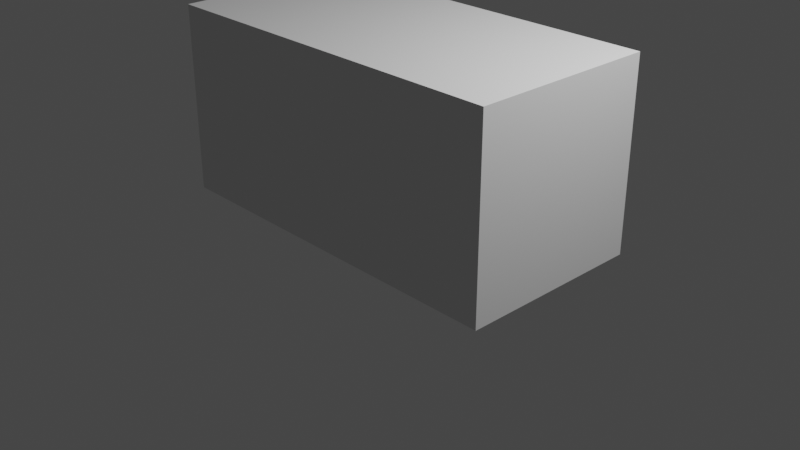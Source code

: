 # Source: untitled.blend  (saved by Blender 2.93.21; exported with 4.5.12 LTS)
import bpy
from mathutils import Matrix  # noqa: F401  (used for matrix-valued properties, if any)

bpy.ops.wm.read_factory_settings(use_empty=True)
scene = bpy.context.scene
scene.name = 'Scene'

# ---- collections
col_collection = bpy.data.collections.new('Collection'); scene.collection.children.link(col_collection)

# ---- world
world_world = bpy.data.worlds.new('World'); scene.world = world_world
world_world.use_nodes = True; world_world.node_tree.nodes.clear()
_N = world_world.node_tree.nodes; _L = world_world.node_tree.links
n0 = _N.new('ShaderNodeOutputWorld'); n0.name = 'World Output'; n0.location = (300, 300)
n1 = _N.new('ShaderNodeBackground'); n1.name = 'Background'; n1.location = (10, 300)
n1.inputs[0].default_value = (0.05088, 0.05088, 0.05088, 1.0)
_L.new(n1.outputs[0], n0.inputs[0])
n0.is_active_output = True
world_world.color = (0.05088, 0.05088, 0.05088)
world_world.use_sun_shadow = False
world_world.sun_shadow_jitter_overblur = 0.0

# ---- cameras
cam_camera = bpy.data.cameras.new('Camera')
cam_camera.clip_end = 100.0
cam_camera.ortho_scale = 7.314

# ---- lights
light_light = bpy.data.lights.new('Light', 'POINT')
light_light.transmission_factor = 0.0
light_light.energy = 1000.0
light_light.shadow_soft_size = 0.1
light_light.shadow_maximum_resolution = 0.006
light_light.use_absolute_resolution = True

# ---- meshes
me_cube_001 = bpy.data.meshes.new('Cube.001')
me_cube_001.from_pydata([(-1.0, -1.0, -1.0), (-1.0, -1.0, 1.0), (-1.0, 1.0, -1.0), (-1.0, 1.0, 1.0), (1.0, -1.0, -1.0), (1.0, -1.0, 1.0), (1.0, 1.0, -1.0), (1.0, 1.0, 1.0), (-1.0, -1.0, -0.7504), (1.0, -0.75, -0.3754), (1.0, -0.75, -0.0003638), (1.0, -0.75, 0.3747), (-1.0, -1.0, 0.7497), (-1.0, 1.0, 0.7497), (1.0, 0.75, -0.3754), (1.0, 0.75, -0.0003638), (1.0, 0.75, 0.3747), (-1.0, 1.0, -0.7504), (1.0, 1.0, 0.7497), (-1.0, 0.75, -0.3754), (-1.0, 0.75, -0.0003638), (-1.0, 0.75, 0.3747), (1.0, 1.0, -0.7504), (1.0, -1.0, 0.7497), (-1.0, -0.75, -0.3754), (-1.0, -0.75, -0.0003637), (-1.0, -0.75, 0.3747), (1.0, -1.0, -0.7504), (0.7503, 1.0, -1.0), (-0.75, 1.0, -1.0), (-0.75, 1.0, 1.0), (0.7503, 1.0, 1.0), (-0.75, -1.0, -1.0), (0.7503, -1.0, -1.0), (0.7503, -1.0, 1.0), (-0.75, -1.0, 1.0), (0.7503, -1.0, -0.7504), (-0.75, -1.0, -0.7504), (-0.75, -1.0, -0.3754), (-0.75, -1.0, -0.0003637), (-0.75, -1.0, 0.3747), (0.7503, -1.0, -0.3754), (0.7503, -1.0, -0.0003638), (0.7503, -1.0, 0.3747), (0.7503, -1.0, 0.7497), (-0.75, -1.0, 0.7497), (-0.75, 1.0, -0.7504), (0.7503, 1.0, -0.7504), (0.7503, 1.0, -0.3754), (0.7503, 1.0, -0.0003638), (0.7503, 1.0, 0.3747), (-0.75, 1.0, -0.3754), (-0.75, 1.0, -0.0003638), (-0.75, 1.0, 0.3747), (-0.75, 1.0, 0.7497), (0.7503, 1.0, 0.7497), (-1.0, 0.75, -1.0), (-1.0, -0.75, -1.0), (-1.0, -0.75, 1.0), (-1.0, 0.75, 1.0), (1.0, -0.75, -1.0), (1.0, 0.75, -1.0), (1.0, 0.75, 1.0), (1.0, -0.75, 1.0), (1.0, 0.75, -0.7504), (1.0, -0.75, -0.7504), (1.0, -1.0, -0.3754), (1.0, -1.0, -0.0003638), (1.0, -1.0, 0.3747), (1.0, 1.0, -0.3754), (1.0, 1.0, -0.0003638), (1.0, 1.0, 0.3747), (1.0, 0.75, 0.7497), (1.0, -0.75, 0.7497), (-1.0, -0.75, -0.7504), (-1.0, 0.75, -0.7504), (-1.0, 1.0, -0.3754), (-1.0, 1.0, -0.0003638), (-1.0, 1.0, 0.3747), (-1.0, -1.0, 0.3747), (-1.0, -1.0, -0.0003637), (-1.0, -1.0, -0.3754), (-1.0, -0.75, 0.7497), (-1.0, 0.75, 0.7497), (-0.75, 0.75, -1.0), (-0.75, -0.75, -1.0), (0.7503, 0.75, -1.0), (0.7503, -0.75, -1.0)], [], [(83, 59, 3, 13), (55, 31, 7, 18), (73, 63, 5, 23), (45, 35, 1, 12), (87, 60, 4, 33), (32, 37, 8, 0), (40, 79, 80, 39), (38, 81, 8, 37), (10, 67, 66, 9), (60, 65, 27, 4), (11, 68, 67, 10), (45, 12, 79, 40), (9, 66, 27, 65), (49, 70, 69, 48), (28, 47, 22, 6), (50, 71, 70, 49), (73, 23, 68, 11), (48, 69, 22, 47), (20, 77, 76, 19), (56, 75, 17, 2), (21, 78, 77, 20), (55, 18, 71, 50), (19, 76, 17, 75), (51, 52, 49, 48), (53, 54, 55, 50), (24, 25, 20, 19), (66, 67, 42, 41), (78, 13, 54, 53), (36, 41, 38, 37), (67, 68, 43, 42), (17, 76, 51, 46), (42, 43, 40, 39), (2, 17, 46, 29), (29, 46, 47, 28), (43, 44, 45, 40), (41, 42, 39, 38), (76, 77, 52, 51), (68, 23, 44, 43), (46, 51, 48, 47), (77, 78, 53, 52), (83, 13, 78, 21), (52, 53, 50, 49), (4, 27, 36, 33), (33, 36, 37, 32), (57, 85, 32, 0), (85, 87, 33, 32), (23, 5, 34, 44), (44, 34, 35, 45), (13, 3, 30, 54), (54, 30, 31, 55), (29, 28, 86, 84), (84, 86, 87, 85), (2, 29, 84, 56), (56, 84, 85, 57), (59, 58, 1, 35, 34, 5, 63, 62, 7, 31, 30, 3), (26, 82, 83, 21), (22, 69, 14, 64), (69, 70, 15, 14), (79, 12, 82, 26), (64, 14, 9, 65), (70, 71, 16, 15), (8, 81, 24, 74), (15, 16, 11, 10), (0, 8, 74, 57), (57, 74, 75, 56), (16, 72, 73, 11), (14, 15, 10, 9), (81, 80, 25, 24), (71, 18, 72, 16), (74, 24, 19, 75), (80, 79, 26, 25), (27, 66, 41, 36), (25, 26, 21, 20), (6, 22, 64, 61), (61, 64, 65, 60), (28, 6, 61, 86), (86, 61, 60, 87), (18, 7, 62, 72), (72, 62, 63, 73), (12, 1, 58, 82), (82, 58, 59, 83), (39, 80, 81, 38)])
_uv = me_cube_001.uv_layers.new(name='UVMap')
_uv.uv.foreach_set('vector', [0.5937, 0.2188, 0.625, 0.2188, 0.625, 0.25, 0.5937, 0.25, 0.5937, 0.4167, 0.625, 0.4167, 0.625, 0.5, 0.5937, 0.5, 0.5937, 0.7188, 0.625, 0.7188, 0.625, 0.75, 0.5937, 0.75, 0.5937, 0.9688, 0.625, 0.9688, 0.625, 1.0, 0.5937, 1.0, 0.2917, 0.7188, 0.375, 0.7188, 0.375, 0.75, 0.2917, 0.75, 0.375, 0.9688, 0.4062, 0.9688, 0.4062, 1.0, 0.375, 1.0, 0.5468, 0.9688, 0.5468, 1.0, 0.5, 1.0, 0.5, 0.9688, 0.4531, 0.9688, 0.4531, 1.0, 0.4062, 1.0, 0.4062, 0.9688, 0.5, 0.7188, 0.5, 0.75, 0.4531, 0.75, 0.4531, 0.7188, 0.375, 0.7188, 0.4062, 0.7188, 0.4062, 0.75, 0.375, 0.75, 0.5468, 0.7188, 0.5468, 0.75, 0.5, 0.75, 0.5, 0.7188, 0.5937, 0.9688, 0.5937, 1.0, 0.5468, 1.0, 0.5468, 0.9688, 0.4531, 0.7188, 0.4531, 0.75, 0.4062, 0.75, 0.4062, 0.7188, 0.5, 0.4167, 0.5, 0.5, 0.4531, 0.5, 0.4531, 0.4167, 0.375, 0.4167, 0.4062, 0.4167, 0.4062, 0.5, 0.375, 0.5, 0.5468, 0.4167, 0.5468, 0.5, 0.5, 0.5, 0.5, 0.4167, 0.5937, 0.7188, 0.5937, 0.75, 0.5468, 0.75, 0.5468, 0.7188, 0.4531, 0.4167, 0.4531, 0.5, 0.4062, 0.5, 0.4062, 0.4167, 0.5, 0.2188, 0.5, 0.25, 0.4531, 0.25, 0.4531, 0.2188, 0.375, 0.2188, 0.4062, 0.2188, 0.4062, 0.25, 0.375, 0.25, 0.5468, 0.2188, 0.5468, 0.25, 0.5, 0.25, 0.5, 0.2188, 0.5937, 0.4167, 0.5937, 0.5, 0.5468, 0.5, 0.5468, 0.4167, 0.4531, 0.2188, 0.4531, 0.25, 0.4062, 0.25, 0.4062, 0.2188, 0.4531, 0.2812, 0.5, 0.2812, 0.5, 0.4167, 0.4531, 0.4167, 0.5468, 0.2812, 0.5937, 0.2812, 0.5937, 0.4167, 0.5468, 0.4167, 0.4531, 0.03125, 0.5, 0.03125, 0.5, 0.2188, 0.4531, 0.2188, 0.4531, 0.75, 0.5, 0.75, 0.5, 0.8333, 0.4531, 0.8333, 0.5468, 0.25, 0.5937, 0.25, 0.5937, 0.2812, 0.5468, 0.2812, 0.4062, 0.8333, 0.4531, 0.8333, 0.4531, 0.9688, 0.4062, 0.9688, 0.5, 0.75, 0.5468, 0.75, 0.5468, 0.8333, 0.5, 0.8333, 0.4062, 0.25, 0.4531, 0.25, 0.4531, 0.2812, 0.4062, 0.2812, 0.5, 0.8333, 0.5468, 0.8333, 0.5468, 0.9688, 0.5, 0.9688, 0.375, 0.25, 0.4062, 0.25, 0.4062, 0.2812, 0.375, 0.2812, 0.375, 0.2812, 0.4062, 0.2812, 0.4062, 0.4167, 0.375, 0.4167, 0.5468, 0.8333, 0.5937, 0.8333, 0.5937, 0.9688, 0.5468, 0.9688, 0.4531, 0.8333, 0.5, 0.8333, 0.5, 0.9688, 0.4531, 0.9688, 0.4531, 0.25, 0.5, 0.25, 0.5, 0.2812, 0.4531, 0.2812, 0.5468, 0.75, 0.5937, 0.75, 0.5937, 0.8333, 0.5468, 0.8333, 0.4062, 0.2812, 0.4531, 0.2812, 0.4531, 0.4167, 0.4062, 0.4167, 0.5, 0.25, 0.5468, 0.25, 0.5468, 0.2812, 0.5, 0.2812, 0.5937, 0.2188, 0.5937, 0.25, 0.5468, 0.25, 0.5468, 0.2188, 0.5, 0.2812, 0.5468, 0.2812, 0.5468, 0.4167, 0.5, 0.4167, 0.375, 0.75, 0.4062, 0.75, 0.4062, 0.8333, 0.375, 0.8333, 0.375, 0.8333, 0.4062, 0.8333, 0.4062, 0.9688, 0.375, 0.9688, 0.125, 0.7188, 0.1562, 0.7188, 0.1562, 0.75, 0.125, 0.75, 0.1562, 0.7188, 0.2917, 0.7188, 0.2917, 0.75, 0.1562, 0.75, 0.5937, 0.75, 0.625, 0.75, 0.625, 0.8333, 0.5937, 0.8333, 0.5937, 0.8333, 0.625, 0.8333, 0.625, 0.9688, 0.5937, 0.9688, 0.5937, 0.25, 0.625, 0.25, 0.625, 0.2812, 0.5937, 0.2812, 0.5937, 0.2812, 0.625, 0.2812, 0.625, 0.4167, 0.5937, 0.4167, 0.1562, 0.5, 0.2917, 0.5, 0.2917, 0.5312, 0.1562, 0.5312, 0.1562, 0.5312, 0.2917, 0.5312, 0.2917, 0.7188, 0.1562, 0.7188, 0.125, 0.5, 0.1562, 0.5, 0.1562, 0.5312, 0.125, 0.5312, 0.125, 0.5312, 0.1562, 0.5312, 0.1562, 0.7188, 0.125, 0.7188, 0.875, 0.5312, 0.875, 0.7188, 0.875, 0.75, 0.8438, 0.75, 0.7083, 0.75, 0.625, 0.75, 0.625, 0.7188, 0.625, 0.5312, 0.625, 0.5, 0.7083, 0.5, 0.8438, 0.5, 0.875, 0.5, 0.5468, 0.03125, 0.5937, 0.03125, 0.5937, 0.2188, 0.5468, 0.2188, 0.4062, 0.5, 0.4531, 0.5, 0.4531, 0.5312, 0.4062, 0.5312, 0.4531, 0.5, 0.5, 0.5, 0.5, 0.5312, 0.4531, 0.5312, 0.5468, 0.0, 0.5937, 0.0, 0.5937, 0.03125, 0.5468, 0.03125, 0.4062, 0.5312, 0.4531, 0.5312, 0.4531, 0.7188, 0.4062, 0.7188, 0.5, 0.5, 0.5468, 0.5, 0.5468, 0.5312, 0.5, 0.5312, 0.4062, 0.0, 0.4531, 0.0, 0.4531, 0.03125, 0.4062, 0.03125, 0.5, 0.5312, 0.5468, 0.5312, 0.5468, 0.7188, 0.5, 0.7188, 0.375, 0.0, 0.4062, 0.0, 0.4062, 0.03125, 0.375, 0.03125, 0.375, 0.03125, 0.4062, 0.03125, 0.4062, 0.2188, 0.375, 0.2188, 0.5468, 0.5312, 0.5937, 0.5312, 0.5937, 0.7188, 0.5468, 0.7188, 0.4531, 0.5312, 0.5, 0.5312, 0.5, 0.7188, 0.4531, 0.7188, 0.4531, 0.0, 0.5, 0.0, 0.5, 0.03125, 0.4531, 0.03125, 0.5468, 0.5, 0.5937, 0.5, 0.5937, 0.5312, 0.5468, 0.5312, 0.4062, 0.03125, 0.4531, 0.03125, 0.4531, 0.2188, 0.4062, 0.2188, 0.5, 0.0, 0.5468, 0.0, 0.5468, 0.03125, 0.5, 0.03125, 0.4062, 0.75, 0.4531, 0.75, 0.4531, 0.8333, 0.4062, 0.8333, 0.5, 0.03125, 0.5468, 0.03125, 0.5468, 0.2188, 0.5, 0.2188, 0.375, 0.5, 0.4062, 0.5, 0.4062, 0.5312, 0.375, 0.5312, 0.375, 0.5312, 0.4062, 0.5312, 0.4062, 0.7188, 0.375, 0.7188, 0.2917, 0.5, 0.375, 0.5, 0.375, 0.5312, 0.2917, 0.5312, 0.2917, 0.5312, 0.375, 0.5312, 0.375, 0.7188, 0.2917, 0.7188, 0.5937, 0.5, 0.625, 0.5, 0.625, 0.5312, 0.5937, 0.5312, 0.5937, 0.5312, 0.625, 0.5312, 0.625, 0.7188, 0.5937, 0.7188, 0.5937, 0.0, 0.625, 0.0, 0.625, 0.03125, 0.5937, 0.03125, 0.5937, 0.03125, 0.625, 0.03125, 0.625, 0.2188, 0.5937, 0.2188, 0.5, 0.9688, 0.5, 1.0, 0.4531, 1.0, 0.4531, 0.9688])
me_cube_001.use_remesh_fix_poles = True
me_cube_001.use_remesh_preserve_attributes = False
me_cube_001.update()

# ---- objects
ob_light = bpy.data.objects.new('Light', light_light)
ob_camera = bpy.data.objects.new('Camera', cam_camera)
ob_base = bpy.data.objects.new('Base', me_cube_001)

# ---- transforms, parenting, visibility, modifiers, constraints
ob_light.location = (4.076, 1.005, 5.904)
ob_light.rotation_euler = (0.6503, 0.05522, 1.866)
ob_light.lock_rotations_4d = False
ob_light.empty_display_type = 'ARROWS'
ob_light.color = (0.0, 0.0, 0.0, 0.0)
ob_light.lineart.crease_threshold = 0.0
ob_camera.location = (7.359, -6.926, 4.958)
ob_camera.rotation_euler = (1.109, 0.0, 0.8149)
ob_camera.lock_rotations_4d = False
ob_camera.empty_display_type = 'ARROWS'
ob_camera.color = (0.0, 0.0, 0.0, 0.0)
ob_camera.display_type = 'WIRE'
ob_camera.lineart.crease_threshold = 0.0
ob_base.location = (0.0, 0.0, 1.0)
ob_base.scale = (2.0, 1.0, 1.0)

# ---- collection membership
col_collection.objects.link(ob_light)
col_collection.objects.link(ob_camera)
col_collection.objects.link(ob_base)

# ---- scene / render settings (as saved in the file)
scene.camera = ob_camera
scene.frame_start = 1; scene.frame_end = 250; scene.frame_set(1)
scene.render.engine = 'BLENDER_EEVEE_NEXT'
scene.cycles.use_denoising = False
scene.cycles.samples = 128
scene.cycles.sampling_pattern = 'TABULATED_SOBOL'
scene.cycles.use_adaptive_sampling = False
scene.cycles.use_light_tree = False
scene.view_settings.view_transform = 'Filmic'
bpy.context.view_layer.update()
